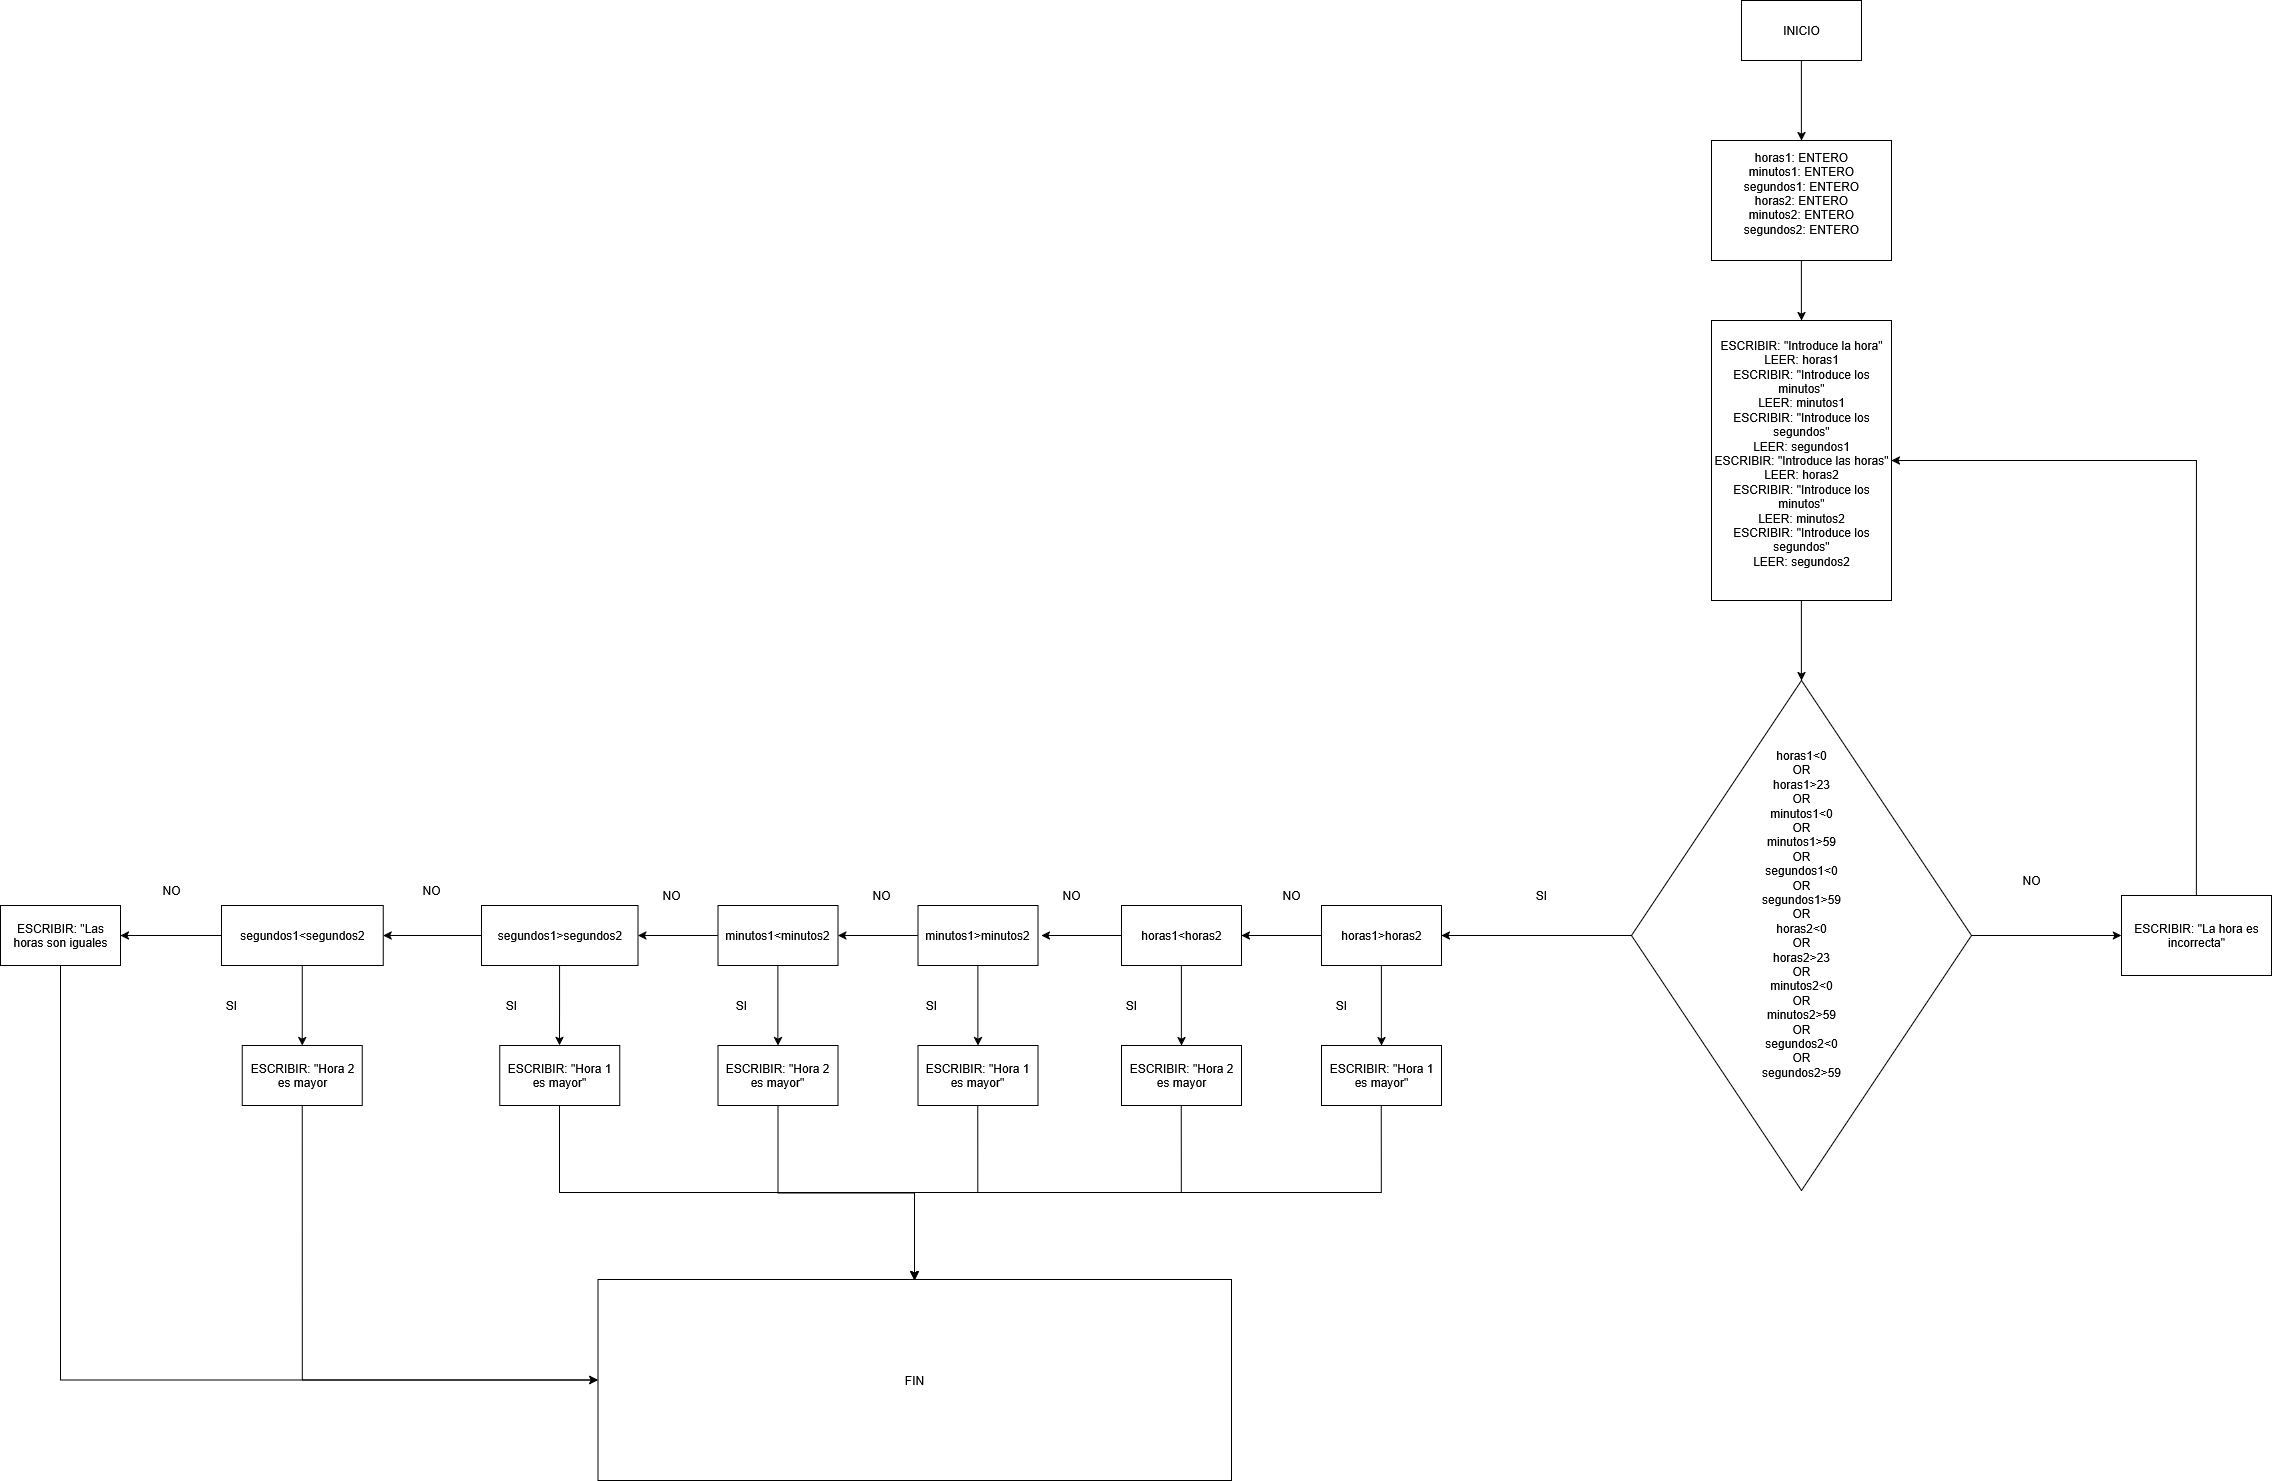

The diagram above was exported from draw.io. Its source (the exported page's mxGraphModel, read from the mxfile embedded in the PNG):
<mxGraphModel dx="1042" dy="563" grid="1" gridSize="10" guides="1" tooltips="1" connect="1" arrows="1" fold="1" page="1" pageScale="1" pageWidth="827" pageHeight="1169" math="0" shadow="0" adaptiveColors="none">
  <root>
    <mxCell id="0" />
    <mxCell id="1" parent="0" />
    <mxCell id="8yyiGjZl8z_7w8jwIF9c-240" value="" style="edgeStyle=orthogonalEdgeStyle;rounded=0;orthogonalLoop=1;jettySize=auto;html=1;" edge="1" parent="1" source="8yyiGjZl8z_7w8jwIF9c-241" target="8yyiGjZl8z_7w8jwIF9c-243">
      <mxGeometry relative="1" as="geometry" />
    </mxCell>
    <mxCell id="8yyiGjZl8z_7w8jwIF9c-241" value="INICIO" style="rounded=0;whiteSpace=wrap;html=1;" vertex="1" parent="1">
      <mxGeometry x="2440.875" y="900" width="120" height="60" as="geometry" />
    </mxCell>
    <mxCell id="8yyiGjZl8z_7w8jwIF9c-242" value="" style="edgeStyle=orthogonalEdgeStyle;rounded=0;orthogonalLoop=1;jettySize=auto;html=1;" edge="1" parent="1" source="8yyiGjZl8z_7w8jwIF9c-243" target="8yyiGjZl8z_7w8jwIF9c-245">
      <mxGeometry relative="1" as="geometry" />
    </mxCell>
    <mxCell id="8yyiGjZl8z_7w8jwIF9c-243" value="&lt;div&gt;horas1: ENTERO&lt;/div&gt;&lt;div&gt;minutos1: ENTERO&lt;/div&gt;&lt;div&gt;segundos1: ENTERO&lt;/div&gt;&lt;div&gt;&lt;div&gt;horas2: ENTERO&lt;/div&gt;&lt;div&gt;minutos2: ENTERO&lt;/div&gt;&lt;div&gt;segundos2: ENTERO&lt;/div&gt;&lt;br&gt;&lt;/div&gt;" style="whiteSpace=wrap;html=1;rounded=0;" vertex="1" parent="1">
      <mxGeometry x="2410.875" y="1040" width="180" height="120" as="geometry" />
    </mxCell>
    <mxCell id="8yyiGjZl8z_7w8jwIF9c-244" value="" style="edgeStyle=orthogonalEdgeStyle;rounded=0;orthogonalLoop=1;jettySize=auto;html=1;" edge="1" parent="1" source="8yyiGjZl8z_7w8jwIF9c-245">
      <mxGeometry relative="1" as="geometry">
        <mxPoint x="2500.875" y="1580" as="targetPoint" />
      </mxGeometry>
    </mxCell>
    <mxCell id="8yyiGjZl8z_7w8jwIF9c-245" value="&lt;div&gt;ESCRIBIR: &quot;Introduce la hora&quot;&lt;/div&gt;&lt;div&gt;LEER: horas1&lt;/div&gt;&lt;div&gt;ESCRIBIR: &quot;Introduce los minutos&quot;&lt;/div&gt;&lt;div&gt;LEER: minutos1&lt;/div&gt;&lt;div&gt;ESCRIBIR: &quot;Introduce los segundos&quot;&lt;/div&gt;&lt;div&gt;LEER: segundos1&lt;/div&gt;&lt;div&gt;ESCRIBIR: &quot;Introduce las horas&quot;&lt;/div&gt;&lt;div&gt;LEER: horas2&lt;/div&gt;&lt;div&gt;ESCRIBIR: &quot;Introduce los minutos&quot;&lt;/div&gt;&lt;div&gt;LEER: minutos2&lt;/div&gt;&lt;div&gt;ESCRIBIR: &quot;Introduce los segundos&quot;&lt;/div&gt;&lt;div&gt;LEER: segundos2&lt;/div&gt;&lt;div&gt;&lt;br&gt;&lt;/div&gt;" style="whiteSpace=wrap;html=1;rounded=0;" vertex="1" parent="1">
      <mxGeometry x="2410.875" y="1220" width="180" height="280" as="geometry" />
    </mxCell>
    <mxCell id="8yyiGjZl8z_7w8jwIF9c-246" value="" style="edgeStyle=orthogonalEdgeStyle;rounded=0;orthogonalLoop=1;jettySize=auto;html=1;" edge="1" parent="1" source="8yyiGjZl8z_7w8jwIF9c-248" target="8yyiGjZl8z_7w8jwIF9c-250">
      <mxGeometry relative="1" as="geometry" />
    </mxCell>
    <mxCell id="8yyiGjZl8z_7w8jwIF9c-247" value="" style="edgeStyle=orthogonalEdgeStyle;rounded=0;orthogonalLoop=1;jettySize=auto;html=1;" edge="1" parent="1" source="8yyiGjZl8z_7w8jwIF9c-248" target="8yyiGjZl8z_7w8jwIF9c-253">
      <mxGeometry relative="1" as="geometry" />
    </mxCell>
    <mxCell id="8yyiGjZl8z_7w8jwIF9c-248" value="&lt;div&gt;horas1&amp;lt;0&lt;/div&gt;&lt;div&gt;OR&lt;/div&gt;&lt;div&gt;horas1&amp;gt;23&lt;/div&gt;&lt;div&gt;OR&lt;/div&gt;&lt;div&gt;minutos1&amp;lt;0&lt;/div&gt;&lt;div&gt;OR&lt;/div&gt;&lt;div&gt;minutos1&amp;gt;59&lt;/div&gt;&lt;div&gt;OR&lt;/div&gt;&lt;div&gt;segundos1&amp;lt;0&lt;/div&gt;&lt;div&gt;&lt;div&gt;OR&lt;/div&gt;&lt;div&gt;segundos1&amp;gt;59&lt;/div&gt;&lt;div&gt;OR&lt;/div&gt;&lt;div&gt;&lt;div&gt;horas2&amp;lt;0&lt;/div&gt;&lt;div&gt;OR&lt;/div&gt;&lt;div&gt;horas2&amp;gt;23&lt;/div&gt;&lt;div&gt;OR&lt;/div&gt;&lt;div&gt;minutos2&amp;lt;0&lt;/div&gt;&lt;div&gt;OR&lt;/div&gt;&lt;div&gt;minutos2&amp;gt;59&lt;/div&gt;&lt;div&gt;OR&lt;/div&gt;&lt;div&gt;segundos2&amp;lt;0&lt;/div&gt;&lt;div&gt;&lt;div&gt;OR&lt;/div&gt;&lt;div&gt;segundos2&amp;gt;59&lt;/div&gt;&lt;/div&gt;&lt;br&gt;&lt;/div&gt;&lt;br&gt;&lt;/div&gt;&lt;div&gt;&lt;br&gt;&lt;/div&gt;" style="rhombus;whiteSpace=wrap;html=1;" vertex="1" parent="1">
      <mxGeometry x="2330.875" y="1580" width="340" height="510" as="geometry" />
    </mxCell>
    <mxCell id="8yyiGjZl8z_7w8jwIF9c-249" style="edgeStyle=orthogonalEdgeStyle;rounded=0;orthogonalLoop=1;jettySize=auto;html=1;exitX=0.5;exitY=0;exitDx=0;exitDy=0;entryX=1;entryY=0.5;entryDx=0;entryDy=0;" edge="1" parent="1" source="8yyiGjZl8z_7w8jwIF9c-250" target="8yyiGjZl8z_7w8jwIF9c-245">
      <mxGeometry relative="1" as="geometry">
        <mxPoint x="2895.652777777778" y="1540" as="targetPoint" />
      </mxGeometry>
    </mxCell>
    <mxCell id="8yyiGjZl8z_7w8jwIF9c-250" value="ESCRIBIR: &quot;La hora es incorrecta&quot;" style="whiteSpace=wrap;html=1;" vertex="1" parent="1">
      <mxGeometry x="2820.875" y="1795" width="150" height="80" as="geometry" />
    </mxCell>
    <mxCell id="8yyiGjZl8z_7w8jwIF9c-251" value="" style="edgeStyle=orthogonalEdgeStyle;rounded=0;orthogonalLoop=1;jettySize=auto;html=1;" edge="1" parent="1" source="8yyiGjZl8z_7w8jwIF9c-253" target="8yyiGjZl8z_7w8jwIF9c-255">
      <mxGeometry relative="1" as="geometry" />
    </mxCell>
    <mxCell id="8yyiGjZl8z_7w8jwIF9c-252" value="" style="edgeStyle=orthogonalEdgeStyle;rounded=0;orthogonalLoop=1;jettySize=auto;html=1;" edge="1" parent="1" source="8yyiGjZl8z_7w8jwIF9c-253" target="8yyiGjZl8z_7w8jwIF9c-258">
      <mxGeometry relative="1" as="geometry" />
    </mxCell>
    <mxCell id="8yyiGjZl8z_7w8jwIF9c-253" value="horas1&amp;gt;horas2" style="whiteSpace=wrap;html=1;" vertex="1" parent="1">
      <mxGeometry x="2020.875" y="1805" width="120" height="60" as="geometry" />
    </mxCell>
    <mxCell id="8yyiGjZl8z_7w8jwIF9c-254" style="edgeStyle=orthogonalEdgeStyle;rounded=0;orthogonalLoop=1;jettySize=auto;html=1;exitX=0.5;exitY=1;exitDx=0;exitDy=0;entryX=0.5;entryY=0;entryDx=0;entryDy=0;" edge="1" parent="1" source="8yyiGjZl8z_7w8jwIF9c-255" target="8yyiGjZl8z_7w8jwIF9c-296">
      <mxGeometry relative="1" as="geometry" />
    </mxCell>
    <mxCell id="8yyiGjZl8z_7w8jwIF9c-255" value="ESCRIBIR: &quot;Hora 1 es mayor&quot;" style="whiteSpace=wrap;html=1;" vertex="1" parent="1">
      <mxGeometry x="2020.875" y="1945" width="120" height="60" as="geometry" />
    </mxCell>
    <mxCell id="8yyiGjZl8z_7w8jwIF9c-256" value="" style="edgeStyle=orthogonalEdgeStyle;rounded=0;orthogonalLoop=1;jettySize=auto;html=1;" edge="1" parent="1" source="8yyiGjZl8z_7w8jwIF9c-258" target="8yyiGjZl8z_7w8jwIF9c-260">
      <mxGeometry relative="1" as="geometry" />
    </mxCell>
    <mxCell id="8yyiGjZl8z_7w8jwIF9c-257" value="" style="edgeStyle=orthogonalEdgeStyle;rounded=0;orthogonalLoop=1;jettySize=auto;html=1;" edge="1" parent="1" source="8yyiGjZl8z_7w8jwIF9c-258">
      <mxGeometry relative="1" as="geometry">
        <mxPoint x="1740.875" y="1835" as="targetPoint" />
      </mxGeometry>
    </mxCell>
    <mxCell id="8yyiGjZl8z_7w8jwIF9c-258" value="horas1&amp;lt;horas2" style="whiteSpace=wrap;html=1;" vertex="1" parent="1">
      <mxGeometry x="1820.875" y="1805" width="120" height="60" as="geometry" />
    </mxCell>
    <mxCell id="8yyiGjZl8z_7w8jwIF9c-259" style="edgeStyle=orthogonalEdgeStyle;rounded=0;orthogonalLoop=1;jettySize=auto;html=1;exitX=0.5;exitY=1;exitDx=0;exitDy=0;entryX=0.5;entryY=0;entryDx=0;entryDy=0;" edge="1" parent="1" source="8yyiGjZl8z_7w8jwIF9c-260" target="8yyiGjZl8z_7w8jwIF9c-296">
      <mxGeometry relative="1" as="geometry" />
    </mxCell>
    <mxCell id="8yyiGjZl8z_7w8jwIF9c-260" value="ESCRIBIR: &quot;Hora 2 es mayor" style="whiteSpace=wrap;html=1;" vertex="1" parent="1">
      <mxGeometry x="1820.875" y="1945" width="120" height="60" as="geometry" />
    </mxCell>
    <mxCell id="8yyiGjZl8z_7w8jwIF9c-261" value="" style="edgeStyle=orthogonalEdgeStyle;rounded=0;orthogonalLoop=1;jettySize=auto;html=1;" edge="1" parent="1" source="8yyiGjZl8z_7w8jwIF9c-263" target="8yyiGjZl8z_7w8jwIF9c-265">
      <mxGeometry relative="1" as="geometry" />
    </mxCell>
    <mxCell id="8yyiGjZl8z_7w8jwIF9c-262" value="" style="edgeStyle=orthogonalEdgeStyle;rounded=0;orthogonalLoop=1;jettySize=auto;html=1;" edge="1" parent="1" source="8yyiGjZl8z_7w8jwIF9c-263" target="8yyiGjZl8z_7w8jwIF9c-268">
      <mxGeometry relative="1" as="geometry" />
    </mxCell>
    <mxCell id="8yyiGjZl8z_7w8jwIF9c-263" value="minutos1&amp;gt;minutos2" style="rounded=0;whiteSpace=wrap;html=1;" vertex="1" parent="1">
      <mxGeometry x="1617.375" y="1805" width="120" height="60" as="geometry" />
    </mxCell>
    <mxCell id="8yyiGjZl8z_7w8jwIF9c-264" style="edgeStyle=orthogonalEdgeStyle;rounded=0;orthogonalLoop=1;jettySize=auto;html=1;exitX=0.5;exitY=1;exitDx=0;exitDy=0;entryX=0.5;entryY=0;entryDx=0;entryDy=0;" edge="1" parent="1" source="8yyiGjZl8z_7w8jwIF9c-265" target="8yyiGjZl8z_7w8jwIF9c-296">
      <mxGeometry relative="1" as="geometry" />
    </mxCell>
    <mxCell id="8yyiGjZl8z_7w8jwIF9c-265" value="ESCRIBIR: &quot;Hora 1 es mayor&quot;" style="whiteSpace=wrap;html=1;rounded=0;" vertex="1" parent="1">
      <mxGeometry x="1617.375" y="1945" width="120" height="60" as="geometry" />
    </mxCell>
    <mxCell id="8yyiGjZl8z_7w8jwIF9c-266" value="" style="edgeStyle=orthogonalEdgeStyle;rounded=0;orthogonalLoop=1;jettySize=auto;html=1;" edge="1" parent="1" source="8yyiGjZl8z_7w8jwIF9c-268" target="8yyiGjZl8z_7w8jwIF9c-269">
      <mxGeometry relative="1" as="geometry" />
    </mxCell>
    <mxCell id="8yyiGjZl8z_7w8jwIF9c-267" value="" style="edgeStyle=orthogonalEdgeStyle;rounded=0;orthogonalLoop=1;jettySize=auto;html=1;" edge="1" parent="1" source="8yyiGjZl8z_7w8jwIF9c-268" target="8yyiGjZl8z_7w8jwIF9c-272">
      <mxGeometry relative="1" as="geometry" />
    </mxCell>
    <mxCell id="8yyiGjZl8z_7w8jwIF9c-268" value="minutos1&amp;lt;minutos2" style="whiteSpace=wrap;html=1;rounded=0;" vertex="1" parent="1">
      <mxGeometry x="1417.375" y="1805" width="120" height="60" as="geometry" />
    </mxCell>
    <mxCell id="8yyiGjZl8z_7w8jwIF9c-269" value="ESCRIBIR: &quot;Hora 2 es mayor&quot;" style="whiteSpace=wrap;html=1;rounded=0;" vertex="1" parent="1">
      <mxGeometry x="1417.375" y="1945" width="120" height="60" as="geometry" />
    </mxCell>
    <mxCell id="8yyiGjZl8z_7w8jwIF9c-270" value="" style="edgeStyle=orthogonalEdgeStyle;rounded=0;orthogonalLoop=1;jettySize=auto;html=1;" edge="1" parent="1" source="8yyiGjZl8z_7w8jwIF9c-272" target="8yyiGjZl8z_7w8jwIF9c-274">
      <mxGeometry relative="1" as="geometry" />
    </mxCell>
    <mxCell id="8yyiGjZl8z_7w8jwIF9c-271" value="" style="edgeStyle=orthogonalEdgeStyle;rounded=0;orthogonalLoop=1;jettySize=auto;html=1;" edge="1" parent="1" source="8yyiGjZl8z_7w8jwIF9c-272" target="8yyiGjZl8z_7w8jwIF9c-277">
      <mxGeometry relative="1" as="geometry" />
    </mxCell>
    <mxCell id="8yyiGjZl8z_7w8jwIF9c-272" value="segundos1&amp;gt;segundos2" style="whiteSpace=wrap;html=1;rounded=0;" vertex="1" parent="1">
      <mxGeometry x="1180.875" y="1805" width="156.5" height="60" as="geometry" />
    </mxCell>
    <mxCell id="8yyiGjZl8z_7w8jwIF9c-273" style="edgeStyle=orthogonalEdgeStyle;rounded=0;orthogonalLoop=1;jettySize=auto;html=1;exitX=0.5;exitY=1;exitDx=0;exitDy=0;entryX=0.5;entryY=0;entryDx=0;entryDy=0;" edge="1" parent="1" source="8yyiGjZl8z_7w8jwIF9c-274" target="8yyiGjZl8z_7w8jwIF9c-296">
      <mxGeometry relative="1" as="geometry" />
    </mxCell>
    <mxCell id="8yyiGjZl8z_7w8jwIF9c-274" value="ESCRIBIR: &quot;Hora 1 es mayor&quot;" style="whiteSpace=wrap;html=1;rounded=0;" vertex="1" parent="1">
      <mxGeometry x="1199.125" y="1945" width="120" height="60" as="geometry" />
    </mxCell>
    <mxCell id="8yyiGjZl8z_7w8jwIF9c-275" value="" style="edgeStyle=orthogonalEdgeStyle;rounded=0;orthogonalLoop=1;jettySize=auto;html=1;" edge="1" parent="1" source="8yyiGjZl8z_7w8jwIF9c-277" target="8yyiGjZl8z_7w8jwIF9c-279">
      <mxGeometry relative="1" as="geometry" />
    </mxCell>
    <mxCell id="8yyiGjZl8z_7w8jwIF9c-276" value="" style="edgeStyle=orthogonalEdgeStyle;rounded=0;orthogonalLoop=1;jettySize=auto;html=1;" edge="1" parent="1" source="8yyiGjZl8z_7w8jwIF9c-277" target="8yyiGjZl8z_7w8jwIF9c-281">
      <mxGeometry relative="1" as="geometry" />
    </mxCell>
    <mxCell id="8yyiGjZl8z_7w8jwIF9c-277" value="segundos1&amp;lt;segundos2" style="whiteSpace=wrap;html=1;rounded=0;" vertex="1" parent="1">
      <mxGeometry x="920.875" y="1805" width="161.75" height="60" as="geometry" />
    </mxCell>
    <mxCell id="8yyiGjZl8z_7w8jwIF9c-278" style="edgeStyle=orthogonalEdgeStyle;rounded=0;orthogonalLoop=1;jettySize=auto;html=1;exitX=0.5;exitY=1;exitDx=0;exitDy=0;entryX=0;entryY=0.5;entryDx=0;entryDy=0;" edge="1" parent="1" source="8yyiGjZl8z_7w8jwIF9c-279" target="8yyiGjZl8z_7w8jwIF9c-296">
      <mxGeometry relative="1" as="geometry" />
    </mxCell>
    <mxCell id="8yyiGjZl8z_7w8jwIF9c-279" value="ESCRIBIR: &quot;Hora 2 es mayor" style="whiteSpace=wrap;html=1;rounded=0;" vertex="1" parent="1">
      <mxGeometry x="941.75" y="1945" width="120" height="60" as="geometry" />
    </mxCell>
    <mxCell id="8yyiGjZl8z_7w8jwIF9c-280" style="edgeStyle=orthogonalEdgeStyle;rounded=0;orthogonalLoop=1;jettySize=auto;html=1;exitX=0.5;exitY=1;exitDx=0;exitDy=0;entryX=0;entryY=0.5;entryDx=0;entryDy=0;" edge="1" parent="1" source="8yyiGjZl8z_7w8jwIF9c-281" target="8yyiGjZl8z_7w8jwIF9c-296">
      <mxGeometry relative="1" as="geometry" />
    </mxCell>
    <mxCell id="8yyiGjZl8z_7w8jwIF9c-281" value="ESCRIBIR: &quot;Las horas son iguales" style="whiteSpace=wrap;html=1;rounded=0;" vertex="1" parent="1">
      <mxGeometry x="700" y="1805" width="120" height="60" as="geometry" />
    </mxCell>
    <mxCell id="8yyiGjZl8z_7w8jwIF9c-282" value="NO" style="text;html=1;align=center;verticalAlign=middle;whiteSpace=wrap;rounded=0;" vertex="1" parent="1">
      <mxGeometry x="840.875" y="1775" width="60" height="30" as="geometry" />
    </mxCell>
    <mxCell id="8yyiGjZl8z_7w8jwIF9c-283" value="SI" style="text;html=1;align=center;verticalAlign=middle;whiteSpace=wrap;rounded=0;" vertex="1" parent="1">
      <mxGeometry x="900.875" y="1890" width="60" height="30" as="geometry" />
    </mxCell>
    <mxCell id="8yyiGjZl8z_7w8jwIF9c-284" value="SI" style="text;html=1;align=center;verticalAlign=middle;whiteSpace=wrap;rounded=0;" vertex="1" parent="1">
      <mxGeometry x="1180.875" y="1890" width="60" height="30" as="geometry" />
    </mxCell>
    <mxCell id="8yyiGjZl8z_7w8jwIF9c-285" value="SI" style="text;html=1;align=center;verticalAlign=middle;whiteSpace=wrap;rounded=0;" vertex="1" parent="1">
      <mxGeometry x="1410.875" y="1890" width="60" height="30" as="geometry" />
    </mxCell>
    <mxCell id="8yyiGjZl8z_7w8jwIF9c-286" value="SI" style="text;html=1;align=center;verticalAlign=middle;whiteSpace=wrap;rounded=0;" vertex="1" parent="1">
      <mxGeometry x="1600.875" y="1890" width="60" height="30" as="geometry" />
    </mxCell>
    <mxCell id="8yyiGjZl8z_7w8jwIF9c-287" value="SI" style="text;html=1;align=center;verticalAlign=middle;whiteSpace=wrap;rounded=0;" vertex="1" parent="1">
      <mxGeometry x="1800.875" y="1890" width="60" height="30" as="geometry" />
    </mxCell>
    <mxCell id="8yyiGjZl8z_7w8jwIF9c-288" value="SI" style="text;html=1;align=center;verticalAlign=middle;whiteSpace=wrap;rounded=0;" vertex="1" parent="1">
      <mxGeometry x="2010.875" y="1890" width="60" height="30" as="geometry" />
    </mxCell>
    <mxCell id="8yyiGjZl8z_7w8jwIF9c-289" value="NO" style="text;html=1;align=center;verticalAlign=middle;whiteSpace=wrap;rounded=0;" vertex="1" parent="1">
      <mxGeometry x="1100.875" y="1775" width="60" height="30" as="geometry" />
    </mxCell>
    <mxCell id="8yyiGjZl8z_7w8jwIF9c-290" value="NO" style="text;html=1;align=center;verticalAlign=middle;whiteSpace=wrap;rounded=0;" vertex="1" parent="1">
      <mxGeometry x="1340.875" y="1780" width="60" height="30" as="geometry" />
    </mxCell>
    <mxCell id="8yyiGjZl8z_7w8jwIF9c-291" value="NO" style="text;html=1;align=center;verticalAlign=middle;whiteSpace=wrap;rounded=0;" vertex="1" parent="1">
      <mxGeometry x="1550.875" y="1780" width="60" height="30" as="geometry" />
    </mxCell>
    <mxCell id="8yyiGjZl8z_7w8jwIF9c-292" value="NO" style="text;html=1;align=center;verticalAlign=middle;whiteSpace=wrap;rounded=0;" vertex="1" parent="1">
      <mxGeometry x="1740.875" y="1780" width="60" height="30" as="geometry" />
    </mxCell>
    <mxCell id="8yyiGjZl8z_7w8jwIF9c-293" value="NO" style="text;html=1;align=center;verticalAlign=middle;whiteSpace=wrap;rounded=0;" vertex="1" parent="1">
      <mxGeometry x="1960.875" y="1780" width="60" height="30" as="geometry" />
    </mxCell>
    <mxCell id="8yyiGjZl8z_7w8jwIF9c-294" value="NO" style="text;html=1;align=center;verticalAlign=middle;whiteSpace=wrap;rounded=0;" vertex="1" parent="1">
      <mxGeometry x="2700.875" y="1765" width="60" height="30" as="geometry" />
    </mxCell>
    <mxCell id="8yyiGjZl8z_7w8jwIF9c-295" value="SI" style="text;html=1;align=center;verticalAlign=middle;whiteSpace=wrap;rounded=0;" vertex="1" parent="1">
      <mxGeometry x="2210.875" y="1780" width="60" height="30" as="geometry" />
    </mxCell>
    <mxCell id="8yyiGjZl8z_7w8jwIF9c-296" value="&lt;font style=&quot;font-size: 12px;&quot;&gt;FIN&lt;/font&gt;" style="rounded=0;whiteSpace=wrap;html=1;" vertex="1" parent="1">
      <mxGeometry x="1297.375" y="2179" width="633.5" height="201" as="geometry" />
    </mxCell>
    <mxCell id="8yyiGjZl8z_7w8jwIF9c-297" style="edgeStyle=orthogonalEdgeStyle;rounded=0;orthogonalLoop=1;jettySize=auto;html=1;exitX=0.5;exitY=1;exitDx=0;exitDy=0;" edge="1" parent="1" source="8yyiGjZl8z_7w8jwIF9c-269">
      <mxGeometry relative="1" as="geometry">
        <mxPoint x="1613.875" y="2180" as="targetPoint" />
      </mxGeometry>
    </mxCell>
  </root>
</mxGraphModel>